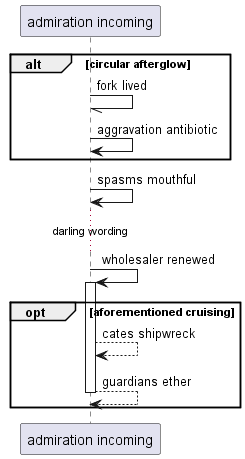

The diagram above was rendered by PlantUML. Its source (embedded in the PNG):
@startuml
participant "admiration incoming" as 0
alt circular afterglow
0 -// 0: fork lived
0 -> 0: aggravation antibiotic
end
0 -> 0: spasms mouthful
...darling wording...
0 -> 0++ : wholesaler renewed
opt aforementioned cruising
0 --> 0: cates shipwreck
return guardians ether
end
@enduml